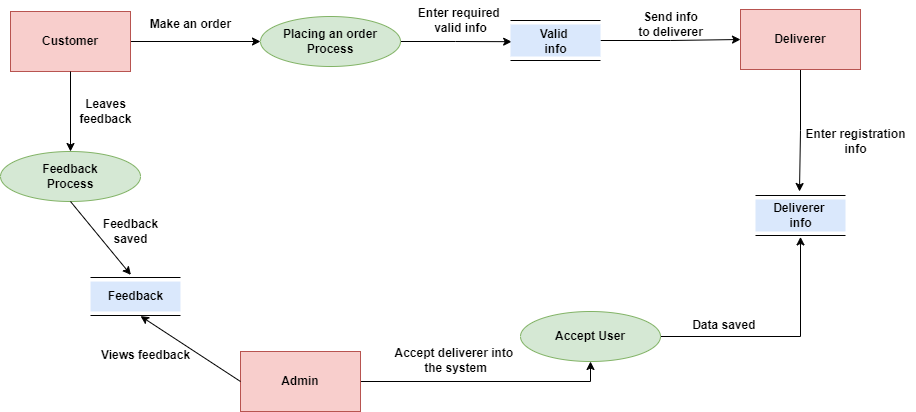

The diagram above was exported from draw.io. Its source (the exported page's mxGraphModel, read from the mxfile embedded in the PNG):
<mxGraphModel dx="1050" dy="581" grid="1" gridSize="10" guides="1" tooltips="1" connect="1" arrows="1" fold="1" page="1" pageScale="1" pageWidth="1100" pageHeight="850" math="0" shadow="0">
  <root>
    <mxCell id="0" />
    <mxCell id="1" parent="0" />
    <mxCell id="9vLLvg36wmeqI-PziyQG-22" style="edgeStyle=orthogonalEdgeStyle;rounded=0;orthogonalLoop=1;jettySize=auto;html=1;exitX=1;exitY=0.5;exitDx=0;exitDy=0;fontStyle=1" edge="1" parent="1" source="9vLLvg36wmeqI-PziyQG-1" target="9vLLvg36wmeqI-PziyQG-5">
      <mxGeometry relative="1" as="geometry" />
    </mxCell>
    <mxCell id="9vLLvg36wmeqI-PziyQG-1" value="Customer" style="rounded=0;whiteSpace=wrap;html=1;fillColor=#f8cecc;strokeColor=#b85450;fontStyle=1" vertex="1" parent="1">
      <mxGeometry x="100" y="70" width="120" height="60" as="geometry" />
    </mxCell>
    <mxCell id="9vLLvg36wmeqI-PziyQG-35" style="edgeStyle=orthogonalEdgeStyle;rounded=0;orthogonalLoop=1;jettySize=auto;html=1;exitX=0.5;exitY=1;exitDx=0;exitDy=0;fontStyle=1" edge="1" parent="1" source="9vLLvg36wmeqI-PziyQG-2">
      <mxGeometry relative="1" as="geometry">
        <mxPoint x="889" y="250" as="targetPoint" />
      </mxGeometry>
    </mxCell>
    <mxCell id="9vLLvg36wmeqI-PziyQG-2" value="Deliverer" style="rounded=0;whiteSpace=wrap;html=1;fillColor=#f8cecc;strokeColor=#b85450;fontStyle=1" vertex="1" parent="1">
      <mxGeometry x="830" y="68" width="120" height="60" as="geometry" />
    </mxCell>
    <mxCell id="9vLLvg36wmeqI-PziyQG-40" style="edgeStyle=orthogonalEdgeStyle;rounded=0;orthogonalLoop=1;jettySize=auto;html=1;exitX=1;exitY=0.5;exitDx=0;exitDy=0;entryX=0.5;entryY=1;entryDx=0;entryDy=0;fontStyle=1" edge="1" parent="1" source="9vLLvg36wmeqI-PziyQG-3" target="9vLLvg36wmeqI-PziyQG-7">
      <mxGeometry relative="1" as="geometry" />
    </mxCell>
    <mxCell id="9vLLvg36wmeqI-PziyQG-3" value="Admin" style="rounded=0;whiteSpace=wrap;html=1;fillColor=#f8cecc;strokeColor=#b85450;fontStyle=1" vertex="1" parent="1">
      <mxGeometry x="330" y="410" width="120" height="60" as="geometry" />
    </mxCell>
    <mxCell id="9vLLvg36wmeqI-PziyQG-4" value="Feedback&lt;br&gt;Process" style="ellipse;whiteSpace=wrap;html=1;fillColor=#d5e8d4;strokeColor=#82b366;fontStyle=1" vertex="1" parent="1">
      <mxGeometry x="90" y="210" width="140" height="50" as="geometry" />
    </mxCell>
    <mxCell id="9vLLvg36wmeqI-PziyQG-29" style="edgeStyle=orthogonalEdgeStyle;rounded=0;orthogonalLoop=1;jettySize=auto;html=1;exitX=1;exitY=0.5;exitDx=0;exitDy=0;entryX=0.013;entryY=0.537;entryDx=0;entryDy=0;entryPerimeter=0;fontStyle=1" edge="1" parent="1" source="9vLLvg36wmeqI-PziyQG-5" target="9vLLvg36wmeqI-PziyQG-26">
      <mxGeometry relative="1" as="geometry" />
    </mxCell>
    <mxCell id="9vLLvg36wmeqI-PziyQG-5" value="Placing an order&lt;br&gt;Process" style="ellipse;whiteSpace=wrap;html=1;fillColor=#d5e8d4;strokeColor=#82b366;fontStyle=1" vertex="1" parent="1">
      <mxGeometry x="350" y="75" width="140" height="50" as="geometry" />
    </mxCell>
    <mxCell id="9vLLvg36wmeqI-PziyQG-41" style="edgeStyle=orthogonalEdgeStyle;rounded=0;orthogonalLoop=1;jettySize=auto;html=1;exitX=1;exitY=0.5;exitDx=0;exitDy=0;entryX=0.5;entryY=1.035;entryDx=0;entryDy=0;entryPerimeter=0;fontStyle=1" edge="1" parent="1" source="9vLLvg36wmeqI-PziyQG-7" target="9vLLvg36wmeqI-PziyQG-37">
      <mxGeometry relative="1" as="geometry" />
    </mxCell>
    <mxCell id="9vLLvg36wmeqI-PziyQG-7" value="Accept User" style="ellipse;whiteSpace=wrap;html=1;fillColor=#d5e8d4;strokeColor=#82b366;fontStyle=1" vertex="1" parent="1">
      <mxGeometry x="610" y="370" width="140" height="50" as="geometry" />
    </mxCell>
    <mxCell id="9vLLvg36wmeqI-PziyQG-9" value="" style="line;strokeWidth=1;fillColor=none;align=left;verticalAlign=middle;spacingTop=-1;spacingLeft=3;spacingRight=3;rotatable=0;labelPosition=right;points=[];portConstraint=eastwest;strokeColor=inherit;fontStyle=1" vertex="1" parent="1">
      <mxGeometry x="180" y="332" width="90" height="8" as="geometry" />
    </mxCell>
    <mxCell id="9vLLvg36wmeqI-PziyQG-10" value="" style="line;strokeWidth=1;fillColor=none;align=left;verticalAlign=middle;spacingTop=-1;spacingLeft=3;spacingRight=3;rotatable=0;labelPosition=right;points=[];portConstraint=eastwest;strokeColor=inherit;fontStyle=1" vertex="1" parent="1">
      <mxGeometry x="180" y="370" width="90" height="8" as="geometry" />
    </mxCell>
    <mxCell id="9vLLvg36wmeqI-PziyQG-11" value="" style="text;strokeColor=#F8FAFE;fillColor=#dae8fc;align=left;verticalAlign=middle;spacingTop=-1;spacingLeft=4;spacingRight=4;rotatable=0;labelPosition=right;points=[];portConstraint=eastwest;strokeWidth=0;perimeterSpacing=20;fontStyle=1" vertex="1" parent="1">
      <mxGeometry x="180" y="340" width="90" height="30" as="geometry" />
    </mxCell>
    <mxCell id="9vLLvg36wmeqI-PziyQG-12" value="" style="line;strokeWidth=1;fillColor=none;align=left;verticalAlign=middle;spacingTop=-1;spacingLeft=3;spacingRight=3;rotatable=0;labelPosition=right;points=[];portConstraint=eastwest;strokeColor=inherit;fontStyle=1" vertex="1" parent="1">
      <mxGeometry x="845" y="250" width="90" height="8" as="geometry" />
    </mxCell>
    <mxCell id="9vLLvg36wmeqI-PziyQG-13" value="" style="line;strokeWidth=1;fillColor=none;align=left;verticalAlign=middle;spacingTop=-1;spacingLeft=3;spacingRight=3;rotatable=0;labelPosition=right;points=[];portConstraint=eastwest;strokeColor=inherit;fontStyle=1" vertex="1" parent="1">
      <mxGeometry x="845" y="290" width="90" height="8" as="geometry" />
    </mxCell>
    <mxCell id="9vLLvg36wmeqI-PziyQG-14" value="" style="text;strokeColor=none;fillColor=#dae8fc;align=left;verticalAlign=middle;spacingTop=-1;spacingLeft=4;spacingRight=4;rotatable=0;labelPosition=right;points=[];portConstraint=eastwest;fontStyle=1" vertex="1" parent="1">
      <mxGeometry x="845" y="258" width="90" height="32" as="geometry" />
    </mxCell>
    <mxCell id="9vLLvg36wmeqI-PziyQG-15" value="" style="endArrow=classic;html=1;rounded=0;exitX=0.5;exitY=1;exitDx=0;exitDy=0;entryX=0.5;entryY=0;entryDx=0;entryDy=0;fontStyle=1" edge="1" parent="1" source="9vLLvg36wmeqI-PziyQG-1" target="9vLLvg36wmeqI-PziyQG-4">
      <mxGeometry width="50" height="50" relative="1" as="geometry">
        <mxPoint x="510" y="370" as="sourcePoint" />
        <mxPoint x="560" y="320" as="targetPoint" />
      </mxGeometry>
    </mxCell>
    <mxCell id="9vLLvg36wmeqI-PziyQG-16" value="Leaves&lt;br&gt;feedback" style="text;html=1;align=center;verticalAlign=middle;resizable=0;points=[];autosize=1;strokeColor=none;fillColor=none;fontStyle=1" vertex="1" parent="1">
      <mxGeometry x="155" y="150" width="80" height="40" as="geometry" />
    </mxCell>
    <mxCell id="9vLLvg36wmeqI-PziyQG-17" value="" style="endArrow=classic;html=1;rounded=0;exitX=0.5;exitY=1;exitDx=0;exitDy=0;entryX=0.449;entryY=0.175;entryDx=0;entryDy=0;entryPerimeter=0;fontStyle=1" edge="1" parent="1" source="9vLLvg36wmeqI-PziyQG-4" target="9vLLvg36wmeqI-PziyQG-9">
      <mxGeometry width="50" height="50" relative="1" as="geometry">
        <mxPoint x="510" y="370" as="sourcePoint" />
        <mxPoint x="560" y="320" as="targetPoint" />
      </mxGeometry>
    </mxCell>
    <mxCell id="9vLLvg36wmeqI-PziyQG-18" value="Feedback&lt;br&gt;saved" style="text;html=1;align=center;verticalAlign=middle;resizable=0;points=[];autosize=1;strokeColor=none;fillColor=none;fontStyle=1" vertex="1" parent="1">
      <mxGeometry x="180" y="270" width="80" height="40" as="geometry" />
    </mxCell>
    <mxCell id="9vLLvg36wmeqI-PziyQG-19" value="Feedback" style="text;html=1;align=center;verticalAlign=middle;resizable=0;points=[];autosize=1;strokeColor=none;fillColor=none;fontStyle=1" vertex="1" parent="1">
      <mxGeometry x="185" y="340" width="80" height="30" as="geometry" />
    </mxCell>
    <mxCell id="9vLLvg36wmeqI-PziyQG-20" value="" style="endArrow=classic;html=1;entryX=0.556;entryY=0.575;entryDx=0;entryDy=0;curved=1;entryPerimeter=0;exitX=0;exitY=0.5;exitDx=0;exitDy=0;fontStyle=1" edge="1" parent="1" source="9vLLvg36wmeqI-PziyQG-3" target="9vLLvg36wmeqI-PziyQG-10">
      <mxGeometry width="50" height="50" relative="1" as="geometry">
        <mxPoint x="310" y="550" as="sourcePoint" />
        <mxPoint x="290" y="450.5" as="targetPoint" />
      </mxGeometry>
    </mxCell>
    <mxCell id="9vLLvg36wmeqI-PziyQG-21" value="Views feedback" style="text;html=1;align=center;verticalAlign=middle;resizable=0;points=[];autosize=1;strokeColor=none;fillColor=none;fontStyle=1" vertex="1" parent="1">
      <mxGeometry x="180" y="399" width="110" height="30" as="geometry" />
    </mxCell>
    <mxCell id="9vLLvg36wmeqI-PziyQG-23" value="&lt;span&gt;Make an order&lt;/span&gt;" style="text;html=1;align=center;verticalAlign=middle;resizable=0;points=[];autosize=1;strokeColor=none;fillColor=none;fontStyle=1" vertex="1" parent="1">
      <mxGeometry x="230" y="68" width="100" height="30" as="geometry" />
    </mxCell>
    <mxCell id="9vLLvg36wmeqI-PziyQG-24" value="" style="line;strokeWidth=1;fillColor=none;align=left;verticalAlign=middle;spacingTop=-1;spacingLeft=3;spacingRight=3;rotatable=0;labelPosition=right;points=[];portConstraint=eastwest;strokeColor=inherit;fontStyle=1" vertex="1" parent="1">
      <mxGeometry x="600" y="75" width="90" height="8" as="geometry" />
    </mxCell>
    <mxCell id="9vLLvg36wmeqI-PziyQG-25" value="" style="line;strokeWidth=1;fillColor=none;align=left;verticalAlign=middle;spacingTop=-1;spacingLeft=3;spacingRight=3;rotatable=0;labelPosition=right;points=[];portConstraint=eastwest;strokeColor=inherit;fontStyle=1" vertex="1" parent="1">
      <mxGeometry x="600" y="115" width="90" height="8" as="geometry" />
    </mxCell>
    <mxCell id="9vLLvg36wmeqI-PziyQG-32" value="" style="edgeStyle=orthogonalEdgeStyle;rounded=0;orthogonalLoop=1;jettySize=auto;html=1;fontStyle=1" edge="1" parent="1" source="9vLLvg36wmeqI-PziyQG-26">
      <mxGeometry relative="1" as="geometry">
        <mxPoint x="830" y="98" as="targetPoint" />
      </mxGeometry>
    </mxCell>
    <mxCell id="9vLLvg36wmeqI-PziyQG-26" value="" style="text;strokeColor=none;fillColor=#dae8fc;align=left;verticalAlign=middle;spacingTop=-1;spacingLeft=4;spacingRight=4;rotatable=0;labelPosition=right;points=[];portConstraint=eastwest;fontStyle=1" vertex="1" parent="1">
      <mxGeometry x="600" y="83" width="90" height="32" as="geometry" />
    </mxCell>
    <mxCell id="9vLLvg36wmeqI-PziyQG-27" value="Valid&amp;nbsp;&lt;br&gt;info" style="text;html=1;align=center;verticalAlign=middle;resizable=0;points=[];autosize=1;strokeColor=none;fillColor=none;fontStyle=1" vertex="1" parent="1">
      <mxGeometry x="620" y="80" width="50" height="40" as="geometry" />
    </mxCell>
    <mxCell id="9vLLvg36wmeqI-PziyQG-30" value="&lt;span&gt;Enter required&amp;nbsp;&lt;br&gt;valid info&lt;/span&gt;" style="text;html=1;align=center;verticalAlign=middle;resizable=0;points=[];autosize=1;strokeColor=none;fillColor=none;fontStyle=1" vertex="1" parent="1">
      <mxGeometry x="495" y="59" width="110" height="40" as="geometry" />
    </mxCell>
    <mxCell id="9vLLvg36wmeqI-PziyQG-33" value="Send info&lt;br&gt;to deliverer" style="text;html=1;align=center;verticalAlign=middle;resizable=0;points=[];autosize=1;strokeColor=none;fillColor=none;fontStyle=1" vertex="1" parent="1">
      <mxGeometry x="715" y="63" width="90" height="40" as="geometry" />
    </mxCell>
    <mxCell id="9vLLvg36wmeqI-PziyQG-36" value="Enter registration&lt;br&gt;info" style="text;html=1;align=center;verticalAlign=middle;resizable=0;points=[];autosize=1;strokeColor=none;fillColor=none;fontStyle=1" vertex="1" parent="1">
      <mxGeometry x="885" y="180" width="120" height="40" as="geometry" />
    </mxCell>
    <mxCell id="9vLLvg36wmeqI-PziyQG-37" value="Deliverer&amp;nbsp;&lt;br&gt;info" style="text;html=1;align=center;verticalAlign=middle;resizable=0;points=[];autosize=1;strokeColor=none;fillColor=none;fontStyle=1" vertex="1" parent="1">
      <mxGeometry x="850" y="254" width="80" height="40" as="geometry" />
    </mxCell>
    <mxCell id="9vLLvg36wmeqI-PziyQG-38" value="&lt;span&gt;Accept deliverer into&amp;nbsp;&lt;br&gt;the system&lt;/span&gt;" style="text;html=1;align=center;verticalAlign=middle;resizable=0;points=[];autosize=1;strokeColor=none;fillColor=none;fontStyle=1" vertex="1" parent="1">
      <mxGeometry x="470" y="399" width="150" height="40" as="geometry" />
    </mxCell>
    <mxCell id="9vLLvg36wmeqI-PziyQG-42" value="Data saved&amp;nbsp;" style="text;html=1;align=center;verticalAlign=middle;resizable=0;points=[];autosize=1;strokeColor=none;fillColor=none;fontStyle=1" vertex="1" parent="1">
      <mxGeometry x="770" y="369" width="90" height="30" as="geometry" />
    </mxCell>
  </root>
</mxGraphModel>